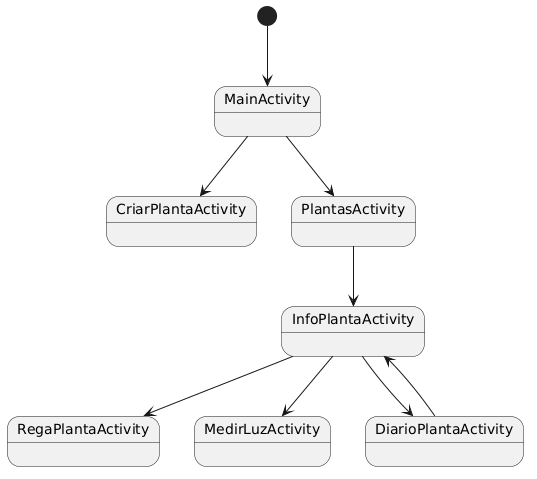

The diagram above was rendered by PlantUML. Its source (embedded in the PNG):
@startuml
[*] --> MainActivity
MainActivity --> CriarPlantaActivity
MainActivity --> PlantasActivity
PlantasActivity --> InfoPlantaActivity
InfoPlantaActivity --> RegaPlantaActivity
InfoPlantaActivity --> MedirLuzActivity
InfoPlantaActivity --> DiarioPlantaActivity
DiarioPlantaActivity --> InfoPlantaActivity
@enduml